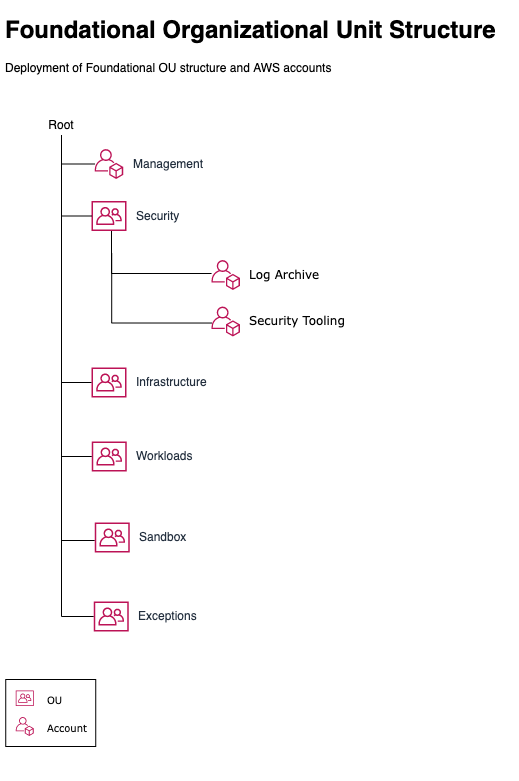

The diagram above was exported from draw.io. Its source (the exported page's mxGraphModel, read from the mxfile embedded in the PNG):
<mxGraphModel dx="1856" dy="936" grid="1" gridSize="10" guides="1" tooltips="1" connect="1" arrows="1" fold="1" page="1" pageScale="1" pageWidth="850" pageHeight="1100" math="0" shadow="0">
  <root>
    <mxCell id="0" />
    <mxCell id="1" parent="0" />
    <mxCell id="39" value="" style="rounded=0;whiteSpace=wrap;html=1;fillColor=#FFFFFF;strokeColor=none;" vertex="1" parent="1">
      <mxGeometry x="2" y="10" width="518" height="770" as="geometry" />
    </mxCell>
    <mxCell id="2" value="&lt;h1&gt;Foundational Organizational Unit Structure&lt;/h1&gt;&lt;p&gt;Deployment of Foundational OU structure and AWS accounts&lt;/p&gt;" style="text;html=1;strokeColor=none;fillColor=none;spacing=5;spacingTop=-20;whiteSpace=wrap;overflow=hidden;rounded=0;" parent="1" vertex="1">
      <mxGeometry x="2" y="10" width="518" height="120" as="geometry" />
    </mxCell>
    <mxCell id="3" value="&lt;span style=&quot;color: rgb(0, 0, 0); font-family: verdana; text-align: center;&quot;&gt;Log Archive&lt;/span&gt;" style="outlineConnect=0;fontColor=#232F3E;gradientColor=none;fillColor=#BC1356;strokeColor=none;dashed=0;verticalLabelPosition=middle;verticalAlign=middle;align=left;html=1;fontSize=12;fontStyle=0;aspect=fixed;pointerEvents=1;shape=mxgraph.aws4.organizations_account;labelPosition=right;spacing=10;labelBackgroundColor=none;" parent="1" vertex="1">
      <mxGeometry x="213" y="259.5" width="28.46" height="30" as="geometry" />
    </mxCell>
    <mxCell id="4" value="&lt;span style=&quot;color: rgb(0, 0, 0); font-family: verdana; text-align: center;&quot;&gt;Security Tooling&lt;/span&gt;" style="outlineConnect=0;fontColor=#232F3E;gradientColor=none;fillColor=#BC1356;strokeColor=none;dashed=0;verticalLabelPosition=middle;verticalAlign=middle;align=left;html=1;fontSize=12;fontStyle=0;aspect=fixed;pointerEvents=1;shape=mxgraph.aws4.organizations_account;labelPosition=right;spacing=10;labelBackgroundColor=none;" parent="1" vertex="1">
      <mxGeometry x="213" y="306" width="28.46" height="30" as="geometry" />
    </mxCell>
    <mxCell id="5" value="&lt;span style=&quot;&quot;&gt;Security&lt;/span&gt;" style="outlineConnect=0;fontColor=#232F3E;gradientColor=none;fillColor=#BC1356;strokeColor=none;dashed=0;verticalLabelPosition=middle;verticalAlign=middle;align=left;html=1;fontSize=12;fontStyle=0;aspect=fixed;pointerEvents=1;shape=mxgraph.aws4.organizations_organizational_unit;labelPosition=right;spacing=10;labelBackgroundColor=none;" parent="1" vertex="1">
      <mxGeometry x="93" y="200.5" width="34.93" height="30" as="geometry" />
    </mxCell>
    <mxCell id="6" style="edgeStyle=orthogonalEdgeStyle;rounded=0;orthogonalLoop=1;jettySize=auto;html=1;strokeWidth=1;fontFamily=Verdana;fontSize=10;endArrow=none;endFill=0;fontStyle=0;labelBackgroundColor=none;" parent="1" source="5" edge="1">
      <mxGeometry relative="1" as="geometry">
        <mxPoint x="103" y="274" as="sourcePoint" />
        <mxPoint x="213.06296780419325" y="273" as="targetPoint" />
        <Array as="points">
          <mxPoint x="113" y="273" />
        </Array>
      </mxGeometry>
    </mxCell>
    <mxCell id="7" value="Root" style="text;html=1;strokeColor=none;fillColor=none;align=center;verticalAlign=middle;whiteSpace=wrap;rounded=0;fontStyle=0;labelBackgroundColor=none;" parent="1" vertex="1">
      <mxGeometry x="43" y="114.5" width="40" height="20" as="geometry" />
    </mxCell>
    <mxCell id="8" value="Management" style="outlineConnect=0;fontColor=#232F3E;gradientColor=none;fillColor=#BC1356;strokeColor=none;dashed=0;verticalLabelPosition=middle;verticalAlign=middle;align=left;html=1;fontSize=12;fontStyle=0;aspect=fixed;pointerEvents=1;shape=mxgraph.aws4.organizations_account;labelPosition=right;spacing=10;labelBackgroundColor=none;" parent="1" vertex="1">
      <mxGeometry x="96.24000000000001" y="148.5" width="28.46" height="30" as="geometry" />
    </mxCell>
    <mxCell id="9" style="edgeStyle=orthogonalEdgeStyle;rounded=0;orthogonalLoop=1;jettySize=auto;html=1;strokeWidth=1;fontFamily=Verdana;fontSize=10;endArrow=none;endFill=0;fontStyle=0;exitX=0.5;exitY=1;exitDx=0;exitDy=0;labelBackgroundColor=none;" parent="1" source="7" target="5" edge="1">
      <mxGeometry relative="1" as="geometry">
        <mxPoint x="120.5" y="240.4738199454698" as="sourcePoint" />
        <mxPoint x="163" y="468.5" as="targetPoint" />
        <Array as="points">
          <mxPoint x="63" y="215.5" />
        </Array>
      </mxGeometry>
    </mxCell>
    <mxCell id="10" style="edgeStyle=orthogonalEdgeStyle;rounded=0;orthogonalLoop=1;jettySize=auto;html=1;strokeWidth=1;fontFamily=Verdana;fontSize=10;endArrow=none;endFill=0;fontStyle=0;exitX=0.5;exitY=1;exitDx=0;exitDy=0;labelBackgroundColor=none;" parent="1" source="7" target="8" edge="1">
      <mxGeometry relative="1" as="geometry">
        <mxPoint x="43" y="124.5" as="sourcePoint" />
        <mxPoint x="103" y="225.5" as="targetPoint" />
        <Array as="points">
          <mxPoint x="63" y="163.5" />
        </Array>
      </mxGeometry>
    </mxCell>
    <mxCell id="15" value="&lt;span style=&quot;&quot;&gt;Infrastructure&lt;/span&gt;" style="outlineConnect=0;fontColor=#232F3E;gradientColor=none;fillColor=#BC1356;strokeColor=none;dashed=0;verticalLabelPosition=middle;verticalAlign=middle;align=left;html=1;fontSize=12;fontStyle=0;aspect=fixed;pointerEvents=1;shape=mxgraph.aws4.organizations_organizational_unit;spacing=10;labelPosition=right;labelBackgroundColor=none;" parent="1" vertex="1">
      <mxGeometry x="93" y="367" width="34.93" height="30" as="geometry" />
    </mxCell>
    <mxCell id="20" style="edgeStyle=orthogonalEdgeStyle;rounded=0;orthogonalLoop=1;jettySize=auto;html=1;strokeWidth=1;fontFamily=Verdana;fontSize=10;endArrow=none;endFill=0;fontStyle=0;exitX=0.5;exitY=1;exitDx=0;exitDy=0;labelBackgroundColor=none;" parent="1" source="7" target="15" edge="1">
      <mxGeometry relative="1" as="geometry">
        <mxPoint x="43" y="124.5" as="sourcePoint" />
        <mxPoint x="103" y="225.5" as="targetPoint" />
        <Array as="points">
          <mxPoint x="63" y="382" />
        </Array>
      </mxGeometry>
    </mxCell>
    <mxCell id="25" value="" style="rounded=0;whiteSpace=wrap;html=1;strokeWidth=1;fillColor=none;align=left;labelBackgroundColor=none;" parent="1" vertex="1">
      <mxGeometry x="7.240000000000009" y="679" width="90" height="67" as="geometry" />
    </mxCell>
    <mxCell id="26" value="" style="outlineConnect=0;fontColor=#232F3E;gradientColor=none;fillColor=#BC1356;strokeColor=none;dashed=0;verticalLabelPosition=bottom;verticalAlign=top;align=center;html=1;fontSize=12;fontStyle=0;aspect=fixed;pointerEvents=1;shape=mxgraph.aws4.organizations_organizational_unit;labelBackgroundColor=none;" parent="1" vertex="1">
      <mxGeometry x="17.24000000000001" y="690" width="18" height="15.46" as="geometry" />
    </mxCell>
    <mxCell id="27" value="" style="outlineConnect=0;fontColor=#232F3E;gradientColor=none;fillColor=#BC1356;strokeColor=none;dashed=0;verticalLabelPosition=bottom;verticalAlign=middle;align=left;html=1;fontSize=12;fontStyle=0;aspect=fixed;pointerEvents=1;shape=mxgraph.aws4.organizations_account;labelBackgroundColor=none;" parent="1" vertex="1">
      <mxGeometry x="17.235000000000014" y="716.5" width="18" height="18.97" as="geometry" />
    </mxCell>
    <mxCell id="28" value="&lt;font style=&quot;font-size: 10px&quot;&gt;Account&lt;/font&gt;" style="text;html=1;strokeColor=none;fillColor=none;align=left;verticalAlign=middle;whiteSpace=wrap;rounded=0;fontFamily=Verdana;fontSize=10;fontStyle=0;labelBackgroundColor=none;" parent="1" vertex="1">
      <mxGeometry x="47.24000000000001" y="717" width="40" height="20" as="geometry" />
    </mxCell>
    <mxCell id="29" value="&lt;font style=&quot;font-size: 10px&quot;&gt;OU&lt;/font&gt;" style="text;html=1;strokeColor=none;fillColor=none;align=left;verticalAlign=middle;whiteSpace=wrap;rounded=0;fontFamily=Verdana;fontSize=10;fontStyle=0;labelBackgroundColor=none;" parent="1" vertex="1">
      <mxGeometry x="47.24000000000001" y="689" width="40" height="20" as="geometry" />
    </mxCell>
    <mxCell id="32" style="edgeStyle=orthogonalEdgeStyle;rounded=0;orthogonalLoop=1;jettySize=auto;html=1;strokeWidth=1;fontFamily=Verdana;fontSize=10;endArrow=none;endFill=0;fontStyle=0;labelBackgroundColor=none;" parent="1" edge="1">
      <mxGeometry relative="1" as="geometry">
        <mxPoint x="113.20702702702692" y="253.0038199454698" as="sourcePoint" />
        <mxPoint x="213.2429678041933" y="322.53" as="targetPoint" />
        <Array as="points">
          <mxPoint x="113.18" y="322.53" />
        </Array>
      </mxGeometry>
    </mxCell>
    <mxCell id="33" value="Workloads" style="outlineConnect=0;fontColor=#232F3E;gradientColor=none;fillColor=#BC1356;strokeColor=none;dashed=0;verticalLabelPosition=middle;verticalAlign=middle;align=left;html=1;fontSize=12;fontStyle=0;aspect=fixed;pointerEvents=1;shape=mxgraph.aws4.organizations_organizational_unit;labelPosition=right;spacing=10;labelBackgroundColor=none;" parent="1" vertex="1">
      <mxGeometry x="93.24" y="441" width="34.93" height="30" as="geometry" />
    </mxCell>
    <mxCell id="34" style="edgeStyle=orthogonalEdgeStyle;rounded=0;orthogonalLoop=1;jettySize=auto;html=1;strokeWidth=1;fontFamily=Verdana;fontSize=10;endArrow=none;endFill=0;fontStyle=0;labelBackgroundColor=none;" parent="1" target="33" edge="1">
      <mxGeometry relative="1" as="geometry">
        <mxPoint x="63" y="140" as="sourcePoint" />
        <mxPoint x="100" y="640" as="targetPoint" />
        <Array as="points">
          <mxPoint x="63" y="456" />
        </Array>
      </mxGeometry>
    </mxCell>
    <mxCell id="35" style="edgeStyle=orthogonalEdgeStyle;rounded=0;orthogonalLoop=1;jettySize=auto;html=1;strokeWidth=1;fontFamily=Verdana;fontSize=10;endArrow=none;endFill=0;fontStyle=0;labelBackgroundColor=none;" parent="1" target="36" edge="1">
      <mxGeometry relative="1" as="geometry">
        <mxPoint x="63" y="205" as="sourcePoint" />
        <mxPoint x="96.24000000000001" y="650" as="targetPoint" />
        <Array as="points">
          <mxPoint x="63" y="540" />
        </Array>
      </mxGeometry>
    </mxCell>
    <mxCell id="36" value="Sandbox" style="outlineConnect=0;fontColor=#232F3E;gradientColor=none;fillColor=#BC1356;strokeColor=none;dashed=0;verticalLabelPosition=middle;verticalAlign=middle;align=left;html=1;fontSize=12;fontStyle=0;aspect=fixed;pointerEvents=1;shape=mxgraph.aws4.organizations_organizational_unit;labelPosition=right;spacing=10;labelBackgroundColor=none;" parent="1" vertex="1">
      <mxGeometry x="96.24" y="522" width="34.93" height="30" as="geometry" />
    </mxCell>
    <mxCell id="37" style="edgeStyle=orthogonalEdgeStyle;rounded=0;orthogonalLoop=1;jettySize=auto;html=1;strokeWidth=1;fontFamily=Verdana;fontSize=10;endArrow=none;endFill=0;fontStyle=0;labelBackgroundColor=none;" parent="1" target="38" edge="1">
      <mxGeometry relative="1" as="geometry">
        <mxPoint x="63" y="267" as="sourcePoint" />
        <mxPoint x="96.24000000000001" y="712" as="targetPoint" />
        <Array as="points">
          <mxPoint x="63" y="616" />
        </Array>
      </mxGeometry>
    </mxCell>
    <mxCell id="38" value="Exceptions" style="outlineConnect=0;fontColor=#232F3E;gradientColor=none;fillColor=#BC1356;strokeColor=none;dashed=0;verticalLabelPosition=middle;verticalAlign=middle;align=left;html=1;fontSize=12;fontStyle=0;aspect=fixed;pointerEvents=1;shape=mxgraph.aws4.organizations_organizational_unit;labelPosition=right;spacing=10;labelBackgroundColor=none;" parent="1" vertex="1">
      <mxGeometry x="95.24" y="601" width="34.93" height="30" as="geometry" />
    </mxCell>
  </root>
</mxGraphModel>